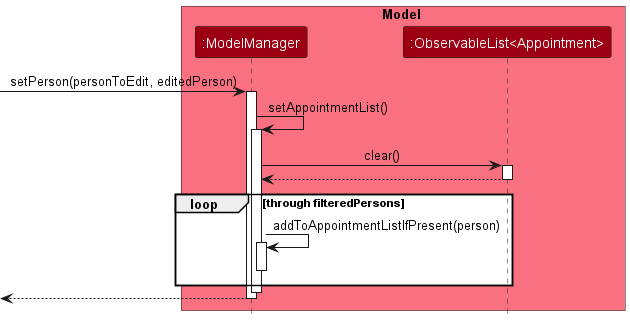

The diagram above was rendered by PlantUML. Its source (embedded in the PNG):
@startuml
!include style.puml
skinparam ArrowFontStyle plain

box Model MODEL_COLOR_T1
participant ":ModelManager" as ModelManager MODEL_COLOR
participant ":ObservableList<Appointment>" as observableAppointments MODEL_COLOR
end box

[-> ModelManager: setPerson(personToEdit, editedPerson)
activate ModelManager

ModelManager -> ModelManager: setAppointmentList()
activate ModelManager

ModelManager -> observableAppointments: clear()
activate observableAppointments
observableAppointments --> ModelManager
deactivate observableAppointments

loop through filteredPersons
    ModelManager -> ModelManager: addToAppointmentListIfPresent(person)
    activate ModelManager

    deactivate ModelManager
end loop

deactivate ModelManager
[<--ModelManager
deactivate ModelManager
@enduml